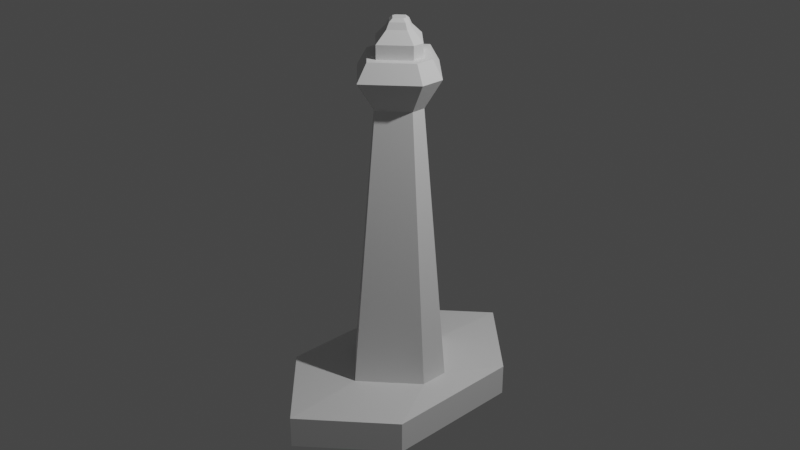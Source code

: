 # Source: SWORD.blend  (saved by Blender 2.82.7; exported with 4.5.12 LTS)
import bpy
from mathutils import Matrix  # noqa: F401  (used for matrix-valued properties, if any)

bpy.ops.wm.read_factory_settings(use_empty=True)
scene = bpy.context.scene
scene.name = 'Scene'

# ---- collections
col_collection = bpy.data.collections.new('Collection'); scene.collection.children.link(col_collection)

# ---- world
world_world = bpy.data.worlds.new('World'); scene.world = world_world
world_world.use_nodes = True; world_world.node_tree.nodes.clear()
_N = world_world.node_tree.nodes; _L = world_world.node_tree.links
n0 = _N.new('ShaderNodeOutputWorld'); n0.name = 'World Output'; n0.location = (300, 300)
n1 = _N.new('ShaderNodeBackground'); n1.name = 'Background'; n1.location = (10, 300)
n1.inputs[0].default_value = (0.05088, 0.05088, 0.05088, 1.0)
_L.new(n1.outputs[0], n0.inputs[0])
n0.is_active_output = True
world_world.color = (0.05088, 0.05088, 0.05088)
world_world.use_sun_shadow = False
world_world.sun_shadow_jitter_overblur = 0.0

# ---- cameras
cam_camera = bpy.data.cameras.new('Camera')
cam_camera.clip_end = 100.0
cam_camera.ortho_scale = 7.314

# ---- lights
light_light = bpy.data.lights.new('Light', 'POINT')
light_light.transmission_factor = 0.0
light_light.energy = 1000.0
light_light.shadow_soft_size = 0.1
light_light.shadow_maximum_resolution = 0.006
light_light.use_absolute_resolution = True

# ---- meshes
me_cylinder_002 = bpy.data.meshes.new('Cylinder.002')
me_cylinder_002.from_pydata([(3.739e-09, 0.6344, 0.2159), (-6.13e-09, 1.498, -0.1693), (0.5366, 0.1535, 0.2159), (0.8361, 0.7492, -0.1693), (0.5366, -0.1535, 0.2159), (0.8361, -0.7492, -0.1693), (-6.998e-08, -0.6344, 0.2159), (-9.053e-08, -1.498, -0.1693), (-0.5366, -0.1535, 0.2159), (-0.8361, -0.7492, -0.1693), (-0.5366, 0.1535, 0.2159), (-0.8361, 0.7492, -0.1693), (-6.13e-09, 1.498, 0.1693), (0.8361, 0.7492, 0.1693), (0.8361, -0.7492, 0.1693), (-9.053e-08, -1.498, 0.1693), (-0.8361, -0.7492, 0.1693), (-0.8361, 0.7492, 0.1693), (-1.686e-08, 0.3169, 3.13), (0.2681, 0.0767, 3.13), (0.2681, -0.0767, 3.13), (-5.369e-08, -0.3169, 3.13), (-0.2681, -0.0767, 3.13), (-0.2681, 0.0767, 3.13), (-1.511e-09, 0.5386, 3.448), (0.4556, 0.1303, 3.448), (0.4556, -0.1303, 3.448), (-6.411e-08, -0.5386, 3.448), (-0.4556, -0.1303, 3.448), (-0.4556, 0.1303, 3.448), (7.923e-08, 0.4126, 3.631), (0.3491, 0.09986, 3.631), (0.3491, -0.09986, 3.631), (3.128e-08, -0.4126, 3.631), (-0.3491, -0.09986, 3.631), (-0.3491, 0.09986, 3.631), (7.923e-08, 0.4126, 3.631), (0.3491, 0.09986, 3.631), (0.3491, -0.09986, 3.631), (3.128e-08, -0.4126, 3.631), (-0.3491, -0.09986, 3.631), (-0.3491, 0.09986, 3.631), (7.923e-08, 0.2986, 3.631), (0.2641, 0.06192, 3.631), (0.2641, -0.06192, 3.631), (4.04e-08, -0.2986, 3.631), (-0.2641, -0.06192, 3.631), (-0.2641, 0.06192, 3.631), (5.758e-08, 0.2986, 3.773), (0.2641, 0.06192, 3.773), (-0.2641, 0.06192, 3.773), (0.2641, -0.06192, 3.773), (1.876e-08, -0.2986, 3.773), (-0.2641, -0.06192, 3.773), (4.722e-08, 0.164, 3.889), (0.145, 0.034, 3.889), (-0.145, 0.034, 3.889), (0.145, -0.034, 3.889), (2.59e-08, -0.164, 3.889), (-0.145, -0.034, 3.889), (7.571e-08, 0.1278, 3.954), (0.113, 0.02649, 3.954), (-0.113, 0.02649, 3.954), (0.113, -0.02649, 3.954), (5.909e-08, -0.1278, 3.954), (-0.113, -0.02649, 3.954), (7.084e-08, 0.08392, 3.985), (0.07423, 0.0174, 3.985), (-0.07423, 0.0174, 3.985), (0.07423, -0.0174, 3.985), (5.992e-08, -0.08392, 3.985), (-0.07423, -0.0174, 3.985)], [], [(12, 1, 3, 13), (13, 3, 5, 14), (14, 5, 7, 15), (15, 7, 9, 16), (3, 1, 11, 9, 7, 5), (16, 9, 11, 17), (17, 11, 1, 12), (8, 10, 23, 22), (2, 0, 12, 13), (4, 2, 13, 14), (6, 4, 14, 15), (8, 6, 15, 16), (10, 8, 16, 17), (0, 10, 17, 12), (23, 18, 24, 29), (4, 6, 21, 20), (0, 2, 19, 18), (10, 0, 18, 23), (6, 8, 22, 21), (2, 4, 20, 19), (28, 29, 35, 34), (21, 22, 28, 27), (19, 20, 26, 25), (22, 23, 29, 28), (20, 21, 27, 26), (18, 19, 25, 24), (35, 30, 36, 41), (26, 27, 33, 32), (24, 25, 31, 30), (29, 24, 30, 35), (27, 28, 34, 33), (25, 26, 32, 31), (46, 47, 50, 53), (33, 34, 40, 39), (31, 32, 38, 37), (34, 35, 41, 40), (32, 33, 39, 38), (30, 31, 37, 36), (36, 37, 43, 42), (37, 38, 44, 43), (38, 39, 45, 44), (39, 40, 46, 45), (40, 41, 47, 46), (41, 36, 42, 47), (52, 53, 59, 58), (44, 45, 52, 51), (47, 42, 48, 50), (45, 46, 53, 52), (43, 44, 51, 49), (42, 43, 49, 48), (59, 56, 62, 65), (49, 51, 57, 55), (48, 49, 55, 54), (53, 50, 56, 59), (51, 52, 58, 57), (50, 48, 54, 56), (64, 65, 71, 70), (57, 58, 64, 63), (56, 54, 60, 62), (58, 59, 65, 64), (55, 57, 63, 61), (54, 55, 61, 60), (66, 67, 69, 70, 71, 68), (61, 63, 69, 67), (60, 61, 67, 66), (65, 62, 68, 71), (63, 64, 70, 69), (62, 60, 66, 68)])
_uv = me_cylinder_002.uv_layers.new(name='UVMap')
_uv.uv.foreach_set('vector', [1.0, 0.5, 1.0, 1.0, 0.8333, 1.0, 0.8333, 0.5, 0.8333, 0.5, 0.8333, 1.0, 0.6667, 1.0, 0.6667, 0.5, 0.6667, 0.5, 0.6667, 1.0, 0.5, 1.0, 0.5, 0.5, 0.5, 0.5, 0.5, 1.0, 0.3333, 1.0, 0.3333, 0.5, 0.4578, 0.37, 0.25, 0.49, 0.04215, 0.37, 0.04215, 0.13, 0.25, 0.01, 0.4578, 0.13, 0.3333, 0.5, 0.3333, 1.0, 0.1667, 1.0, 0.1667, 0.5, 0.1667, 0.5, 0.1667, 1.0, -8.941e-08, 1.0, -8.941e-08, 0.5, 0.6146, 0.225, 0.6146, 0.275, 0.6146, 0.275, 0.6146, 0.225, 0.8854, 0.275, 0.75, 0.3531, 0.75, 0.49, 0.9578, 0.37, 0.8854, 0.225, 0.8854, 0.275, 0.9578, 0.37, 0.9578, 0.13, 0.75, 0.1469, 0.8854, 0.225, 0.9578, 0.13, 0.75, 0.01, 0.6146, 0.225, 0.75, 0.1469, 0.75, 0.01, 0.5422, 0.13, 0.6146, 0.275, 0.6146, 0.225, 0.5422, 0.13, 0.5422, 0.37, 0.75, 0.3531, 0.6146, 0.275, 0.5422, 0.37, 0.75, 0.49, 0.6146, 0.275, 0.75, 0.3531, 0.75, 0.3531, 0.6146, 0.275, 0.8854, 0.225, 0.75, 0.1469, 0.75, 0.1469, 0.8854, 0.225, 0.75, 0.3531, 0.8854, 0.275, 0.8854, 0.275, 0.75, 0.3531, 0.6146, 0.275, 0.75, 0.3531, 0.75, 0.3531, 0.6146, 0.275, 0.75, 0.1469, 0.6146, 0.225, 0.6146, 0.225, 0.75, 0.1469, 0.8854, 0.275, 0.8854, 0.225, 0.8854, 0.225, 0.8854, 0.275, 0.6146, 0.225, 0.6146, 0.275, 0.6146, 0.275, 0.6146, 0.225, 0.75, 0.1469, 0.6146, 0.225, 0.6146, 0.225, 0.75, 0.1469, 0.8854, 0.275, 0.8854, 0.225, 0.8854, 0.225, 0.8854, 0.275, 0.6146, 0.225, 0.6146, 0.275, 0.6146, 0.275, 0.6146, 0.225, 0.8854, 0.225, 0.75, 0.1469, 0.75, 0.1469, 0.8854, 0.225, 0.75, 0.3531, 0.8854, 0.275, 0.8854, 0.275, 0.75, 0.3531, 0.6146, 0.275, 0.75, 0.3531, 0.75, 0.3531, 0.6146, 0.275, 0.8854, 0.225, 0.75, 0.1469, 0.75, 0.1469, 0.8854, 0.225, 0.75, 0.3531, 0.8854, 0.275, 0.8854, 0.275, 0.75, 0.3531, 0.6146, 0.275, 0.75, 0.3531, 0.75, 0.3531, 0.6146, 0.275, 0.75, 0.1469, 0.6146, 0.225, 0.6146, 0.225, 0.75, 0.1469, 0.8854, 0.275, 0.8854, 0.225, 0.8854, 0.225, 0.8854, 0.275, 0.6476, 0.2345, 0.6476, 0.2655, 0.6476, 0.2655, 0.6476, 0.2345, 0.75, 0.1469, 0.6146, 0.225, 0.6146, 0.225, 0.75, 0.1469, 0.8854, 0.275, 0.8854, 0.225, 0.8854, 0.225, 0.8854, 0.275, 0.6146, 0.225, 0.6146, 0.275, 0.6146, 0.275, 0.6146, 0.225, 0.8854, 0.225, 0.75, 0.1469, 0.75, 0.1469, 0.8854, 0.225, 0.75, 0.3531, 0.8854, 0.275, 0.8854, 0.275, 0.75, 0.3531, 0.75, 0.3531, 0.8854, 0.275, 0.8524, 0.2655, 0.75, 0.3246, 0.8854, 0.275, 0.8854, 0.225, 0.8524, 0.2345, 0.8524, 0.2655, 0.8854, 0.225, 0.75, 0.1469, 0.75, 0.1754, 0.8524, 0.2345, 0.75, 0.1469, 0.6146, 0.225, 0.6476, 0.2345, 0.75, 0.1754, 0.6146, 0.225, 0.6146, 0.275, 0.6476, 0.2655, 0.6476, 0.2345, 0.6146, 0.275, 0.75, 0.3531, 0.75, 0.3246, 0.6476, 0.2655, 0.75, 0.1754, 0.6476, 0.2345, 0.6476, 0.2345, 0.75, 0.1754, 0.8524, 0.2345, 0.75, 0.1754, 0.75, 0.1754, 0.8524, 0.2345, 0.6476, 0.2655, 0.75, 0.3246, 0.75, 0.3246, 0.6476, 0.2655, 0.75, 0.1754, 0.6476, 0.2345, 0.6476, 0.2345, 0.75, 0.1754, 0.8524, 0.2655, 0.8524, 0.2345, 0.8524, 0.2345, 0.8524, 0.2655, 0.75, 0.3246, 0.8524, 0.2655, 0.8524, 0.2655, 0.75, 0.3246, 0.6476, 0.2345, 0.6476, 0.2655, 0.6476, 0.2655, 0.6476, 0.2345, 0.8524, 0.2655, 0.8524, 0.2345, 0.8524, 0.2345, 0.8524, 0.2655, 0.75, 0.3246, 0.8524, 0.2655, 0.8524, 0.2655, 0.75, 0.3246, 0.6476, 0.2345, 0.6476, 0.2655, 0.6476, 0.2655, 0.6476, 0.2345, 0.8524, 0.2345, 0.75, 0.1754, 0.75, 0.1754, 0.8524, 0.2345, 0.6476, 0.2655, 0.75, 0.3246, 0.75, 0.3246, 0.6476, 0.2655, 0.75, 0.1754, 0.6476, 0.2345, 0.6476, 0.2345, 0.75, 0.1754, 0.8524, 0.2345, 0.75, 0.1754, 0.75, 0.1754, 0.8524, 0.2345, 0.6476, 0.2655, 0.75, 0.3246, 0.75, 0.3246, 0.6476, 0.2655, 0.75, 0.1754, 0.6476, 0.2345, 0.6476, 0.2345, 0.75, 0.1754, 0.8524, 0.2655, 0.8524, 0.2345, 0.8524, 0.2345, 0.8524, 0.2655, 0.75, 0.3246, 0.8524, 0.2655, 0.8524, 0.2655, 0.75, 0.3246, 0.75, 0.3246, 0.8524, 0.2655, 0.8524, 0.2345, 0.75, 0.1754, 0.6476, 0.2345, 0.6476, 0.2655, 0.8524, 0.2655, 0.8524, 0.2345, 0.8524, 0.2345, 0.8524, 0.2655, 0.75, 0.3246, 0.8524, 0.2655, 0.8524, 0.2655, 0.75, 0.3246, 0.6476, 0.2345, 0.6476, 0.2655, 0.6476, 0.2655, 0.6476, 0.2345, 0.8524, 0.2345, 0.75, 0.1754, 0.75, 0.1754, 0.8524, 0.2345, 0.6476, 0.2655, 0.75, 0.3246, 0.75, 0.3246, 0.6476, 0.2655])
me_cylinder_002.use_remesh_fix_poles = True
me_cylinder_002.use_remesh_preserve_attributes = False
me_cylinder_002.use_mirror_vertex_groups = False
me_cylinder_002.update()

# ---- objects
ob_light = bpy.data.objects.new('Light', light_light)
ob_camera = bpy.data.objects.new('Camera', cam_camera)
ob_cylinder = bpy.data.objects.new('Cylinder', me_cylinder_002)

# ---- transforms, parenting, visibility, modifiers, constraints
ob_light.location = (4.076, 1.005, 5.904)
ob_light.rotation_euler = (0.6503, 0.05522, 1.866)
ob_light.lock_rotations_4d = False
ob_light.empty_display_type = 'ARROWS'
ob_light.color = (0.0, 0.0, 0.0, 0.0)
ob_light.lineart.crease_threshold = 0.0
ob_camera.location = (7.359, -6.926, 4.958)
ob_camera.rotation_euler = (1.109, 0.0, 0.8149)
ob_camera.lock_rotations_4d = False
ob_camera.empty_display_type = 'ARROWS'
ob_camera.color = (0.0, 0.0, 0.0, 0.0)
ob_camera.display_type = 'WIRE'
ob_camera.lineart.crease_threshold = 0.0
ob_cylinder.location = (0.0, 0.0, -1.891)
ob_cylinder.lineart.crease_threshold = 0.0

# ---- collection membership
col_collection.objects.link(ob_light)
col_collection.objects.link(ob_camera)
col_collection.objects.link(ob_cylinder)

# ---- scene / render settings (as saved in the file)
scene.camera = ob_camera
scene.frame_start = 1; scene.frame_end = 250; scene.frame_set(1)
scene.render.engine = 'BLENDER_EEVEE_NEXT'
scene.cycles.use_denoising = False
scene.cycles.samples = 128
scene.cycles.sampling_pattern = 'TABULATED_SOBOL'
scene.cycles.use_adaptive_sampling = False
scene.cycles.use_light_tree = False
scene.view_settings.view_transform = 'Filmic'
bpy.context.view_layer.update()
